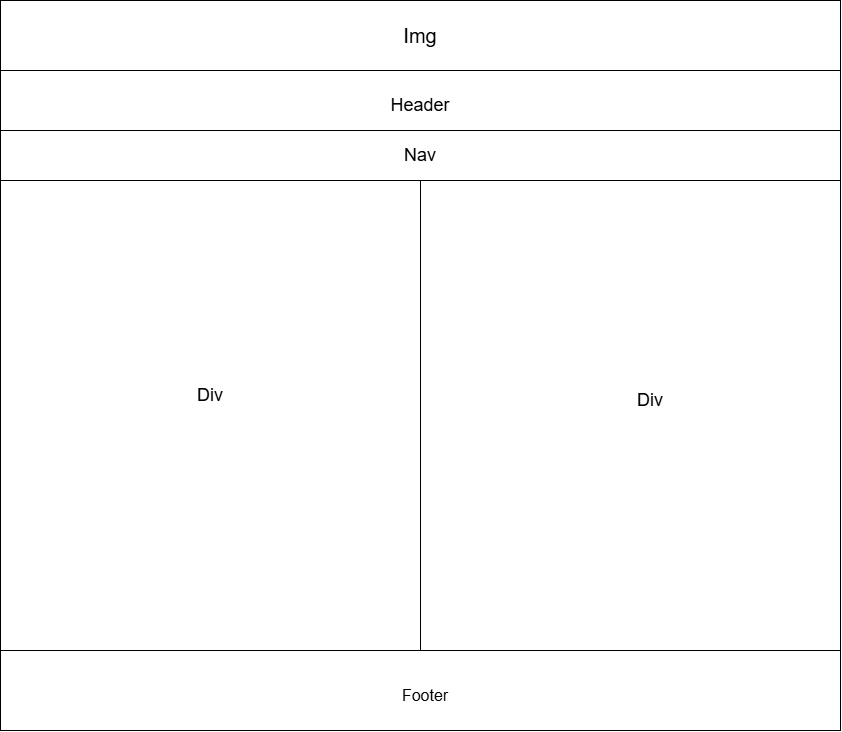

The diagram above was exported from draw.io. Its source (the exported page's mxGraphModel, read from the mxfile embedded in the PNG):
<mxGraphModel dx="2049" dy="1138" grid="1" gridSize="10" guides="1" tooltips="1" connect="1" arrows="1" fold="1" page="1" pageScale="1" pageWidth="827" pageHeight="1169" math="0" shadow="0">
  <root>
    <mxCell id="0" />
    <mxCell id="1" parent="0" />
    <mxCell id="amgWPUXlD48lUjwWcGan-2" parent="1" style="rounded=0;whiteSpace=wrap;html=1;" value="" vertex="1">
      <mxGeometry height="660" width="840" x="140" y="120" as="geometry" />
    </mxCell>
    <mxCell id="amgWPUXlD48lUjwWcGan-3" parent="1" style="rounded=0;whiteSpace=wrap;html=1;" value="" vertex="1">
      <mxGeometry height="70" width="840" x="140" y="50" as="geometry" />
    </mxCell>
    <mxCell id="amgWPUXlD48lUjwWcGan-4" parent="1" style="rounded=0;whiteSpace=wrap;html=1;" value="" vertex="1">
      <mxGeometry height="50" width="840" x="140" y="180" as="geometry" />
    </mxCell>
    <mxCell id="amgWPUXlD48lUjwWcGan-5" parent="1" style="rounded=0;whiteSpace=wrap;html=1;" value="" vertex="1">
      <mxGeometry height="470" width="830" x="150" y="230" as="geometry" />
    </mxCell>
    <mxCell id="amgWPUXlD48lUjwWcGan-6" parent="1" style="rounded=0;whiteSpace=wrap;html=1;" value="" vertex="1">
      <mxGeometry height="470" width="420" x="140" y="230" as="geometry" />
    </mxCell>
    <mxCell id="amgWPUXlD48lUjwWcGan-7" parent="1" style="text;html=1;whiteSpace=wrap;strokeColor=none;fillColor=none;align=center;verticalAlign=middle;rounded=0;" value="&lt;font style=&quot;font-size: 20px;&quot;&gt;Img&lt;/font&gt;" vertex="1">
      <mxGeometry height="30" width="220" x="450" y="70" as="geometry" />
    </mxCell>
    <mxCell id="amgWPUXlD48lUjwWcGan-8" parent="1" style="text;html=1;whiteSpace=wrap;strokeColor=none;fillColor=none;align=center;verticalAlign=middle;rounded=0;fontSize=18;" value="Header" vertex="1">
      <mxGeometry height="30" width="380" x="370" y="140" as="geometry" />
    </mxCell>
    <mxCell id="amgWPUXlD48lUjwWcGan-9" parent="1" style="text;html=1;whiteSpace=wrap;strokeColor=none;fillColor=none;align=center;verticalAlign=middle;rounded=0;" value="&lt;font style=&quot;font-size: 18px;&quot;&gt;Div&lt;/font&gt;" vertex="1">
      <mxGeometry height="60" width="140" x="720" y="420" as="geometry" />
    </mxCell>
    <mxCell id="amgWPUXlD48lUjwWcGan-10" parent="1" style="text;html=1;whiteSpace=wrap;strokeColor=none;fillColor=none;align=center;verticalAlign=middle;rounded=0;" value="&lt;font style=&quot;font-size: 18px;&quot;&gt;Div&lt;/font&gt;" vertex="1">
      <mxGeometry height="70" width="140" x="280" y="410" as="geometry" />
    </mxCell>
    <mxCell id="amgWPUXlD48lUjwWcGan-11" parent="1" style="text;html=1;whiteSpace=wrap;strokeColor=none;fillColor=none;align=center;verticalAlign=middle;rounded=0;" value="&lt;font style=&quot;font-size: 18px;&quot;&gt;Nav&lt;/font&gt;" vertex="1">
      <mxGeometry height="30" width="200" x="460" y="190" as="geometry" />
    </mxCell>
    <mxCell id="amgWPUXlD48lUjwWcGan-13" parent="1" style="text;html=1;whiteSpace=wrap;strokeColor=none;fillColor=none;align=center;verticalAlign=middle;rounded=0;" value="&lt;font style=&quot;font-size: 16px;&quot;&gt;Footer&lt;/font&gt;" vertex="1">
      <mxGeometry height="30" width="270" x="430" y="730" as="geometry" />
    </mxCell>
  </root>
</mxGraphModel>